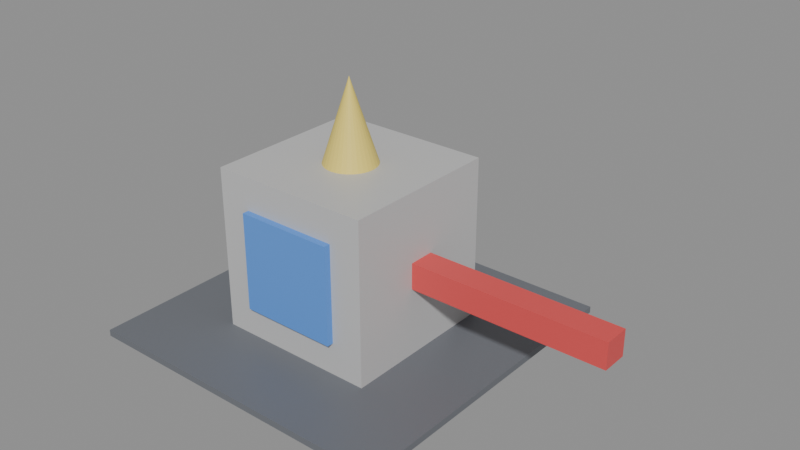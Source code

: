 # Source: tls_env_001_calibration_gnomon.blend  (saved by Blender 5.0.119; exported with 4.5.12 LTS)
import bpy
from mathutils import Matrix  # noqa: F401  (used for matrix-valued properties, if any)

bpy.ops.wm.read_factory_settings(use_empty=True)
scene = bpy.context.scene
scene.name = 'Scene'

# ---- materials (node trees are filled in below, after node groups)
mat_tls_m_gnomon_base = bpy.data.materials.new('TLS_M_Gnomon_Base')
mat_tls_m_gnomon_body = bpy.data.materials.new('TLS_M_Gnomon_Body')
mat_tls_m_gnomon_axisx = bpy.data.materials.new('TLS_M_Gnomon_AxisX')
mat_tls_m_gnomon_axisy = bpy.data.materials.new('TLS_M_Gnomon_AxisY')
mat_tls_m_gnomon_axisz = bpy.data.materials.new('TLS_M_Gnomon_AxisZ')

# ---- material node trees
mat_tls_m_gnomon_base.use_nodes = True; mat_tls_m_gnomon_base.node_tree.nodes.clear()
_N = mat_tls_m_gnomon_base.node_tree.nodes; _L = mat_tls_m_gnomon_base.node_tree.links
n0 = _N.new('ShaderNodeBsdfPrincipled'); n0.name = 'Principled BSDF'; n0.location = (-200, 100)
n0.inputs[0].default_value = (0.15, 0.16, 0.18, 1.0)
n1 = _N.new('ShaderNodeOutputMaterial'); n1.name = 'Material Output'; n1.location = (200, 100)
_L.new(n0.outputs[0], n1.inputs[0])
n1.is_active_output = True
mat_tls_m_gnomon_body.use_nodes = True; mat_tls_m_gnomon_body.node_tree.nodes.clear()
_N = mat_tls_m_gnomon_body.node_tree.nodes; _L = mat_tls_m_gnomon_body.node_tree.links
n0 = _N.new('ShaderNodeBsdfPrincipled'); n0.name = 'Principled BSDF'; n0.location = (-200, 100)
n0.inputs[0].default_value = (0.55, 0.55, 0.55, 1.0)
n1 = _N.new('ShaderNodeOutputMaterial'); n1.name = 'Material Output'; n1.location = (200, 100)
_L.new(n0.outputs[0], n1.inputs[0])
n1.is_active_output = True
mat_tls_m_gnomon_axisx.use_nodes = True; mat_tls_m_gnomon_axisx.node_tree.nodes.clear()
_N = mat_tls_m_gnomon_axisx.node_tree.nodes; _L = mat_tls_m_gnomon_axisx.node_tree.links
n0 = _N.new('ShaderNodeBsdfPrincipled'); n0.name = 'Principled BSDF'; n0.location = (-200, 100)
n0.inputs[0].default_value = (0.75, 0.08, 0.08, 1.0)
n1 = _N.new('ShaderNodeOutputMaterial'); n1.name = 'Material Output'; n1.location = (200, 100)
_L.new(n0.outputs[0], n1.inputs[0])
n1.is_active_output = True
mat_tls_m_gnomon_axisy.use_nodes = True; mat_tls_m_gnomon_axisy.node_tree.nodes.clear()
_N = mat_tls_m_gnomon_axisy.node_tree.nodes; _L = mat_tls_m_gnomon_axisy.node_tree.links
n0 = _N.new('ShaderNodeBsdfPrincipled'); n0.name = 'Principled BSDF'; n0.location = (-200, 100)
n0.inputs[0].default_value = (0.1, 0.3, 0.8, 1.0)
n1 = _N.new('ShaderNodeOutputMaterial'); n1.name = 'Material Output'; n1.location = (200, 100)
_L.new(n0.outputs[0], n1.inputs[0])
n1.is_active_output = True
mat_tls_m_gnomon_axisz.use_nodes = True; mat_tls_m_gnomon_axisz.node_tree.nodes.clear()
_N = mat_tls_m_gnomon_axisz.node_tree.nodes; _L = mat_tls_m_gnomon_axisz.node_tree.links
n0 = _N.new('ShaderNodeBsdfPrincipled'); n0.name = 'Principled BSDF'; n0.location = (-200, 100)
n0.inputs[0].default_value = (0.85, 0.68, 0.15, 1.0)
n1 = _N.new('ShaderNodeOutputMaterial'); n1.name = 'Material Output'; n1.location = (200, 100)
_L.new(n0.outputs[0], n1.inputs[0])
n1.is_active_output = True

# ---- meshes
me_cube = bpy.data.meshes.new('Cube')
me_cube.from_pydata([(-0.5, -0.5, 0.0), (-0.5, -0.5, 0.02), (-0.5, 0.5, 0.0), (-0.5, 0.5, 0.02), (0.5, -0.5, 0.0), (0.5, -0.5, 0.02), (0.5, 0.5, 0.0), (0.5, 0.5, 0.02), (-0.25, -0.25, 0.02), (-0.25, -0.25, 0.52), (-0.25, 0.25, 0.02), (-0.25, 0.25, 0.52), (0.25, -0.25, 0.02), (0.25, -0.25, 0.52), (0.25, 0.25, 0.02), (0.25, 0.25, 0.52), (0.25, -0.04, 0.23), (0.25, -0.04, 0.31), (0.25, 0.04, 0.23), (0.25, 0.04, 0.31), (0.85, -0.04, 0.23), (0.85, -0.04, 0.31), (0.85, 0.04, 0.23), (0.85, 0.04, 0.31), (-0.15, -0.27, 0.12), (-0.15, -0.27, 0.42), (-0.15, -0.25, 0.12), (-0.15, -0.25, 0.42), (0.15, -0.27, 0.12), (0.15, -0.27, 0.42), (0.15, -0.25, 0.12), (0.15, -0.25, 0.42), (0.0, 0.08, 0.52), (0.01561, 0.07846, 0.52), (0.03061, 0.07391, 0.52), (0.04445, 0.06652, 0.52), (0.05657, 0.05657, 0.52), (0.06652, 0.04445, 0.52), (0.07391, 0.03061, 0.52), (0.07846, 0.01561, 0.52), (0.08, 0.0, 0.52), (0.07846, -0.01561, 0.52), (0.07391, -0.03061, 0.52), (0.06652, -0.04445, 0.52), (0.05657, -0.05657, 0.52), (0.04445, -0.06652, 0.52), (0.03061, -0.07391, 0.52), (0.01561, -0.07846, 0.52), (0.0, -0.08, 0.52), (-0.01561, -0.07846, 0.52), (-0.03061, -0.07391, 0.52), (-0.04445, -0.06652, 0.52), (-0.05657, -0.05657, 0.52), (-0.06652, -0.04445, 0.52), (-0.07391, -0.03061, 0.52), (-0.07846, -0.01561, 0.52), (-0.08, 0.0, 0.52), (-0.07846, 0.01561, 0.52), (-0.07391, 0.03061, 0.52), (-0.06652, 0.04445, 0.52), (-0.05657, 0.05657, 0.52), (-0.04445, 0.06652, 0.52), (-0.03061, 0.07391, 0.52), (-0.01561, 0.07846, 0.52), (0.0, 0.0, 0.77)], [], [(0, 1, 3, 2), (2, 3, 7, 6), (6, 7, 5, 4), (4, 5, 1, 0), (2, 6, 4, 0), (7, 3, 1, 5), (8, 9, 11, 10), (10, 11, 15, 14), (14, 15, 13, 12), (12, 13, 9, 8), (10, 14, 12, 8), (15, 11, 9, 13), (16, 17, 19, 18), (18, 19, 23, 22), (22, 23, 21, 20), (20, 21, 17, 16), (18, 22, 20, 16), (23, 19, 17, 21), (24, 25, 27, 26), (26, 27, 31, 30), (30, 31, 29, 28), (28, 29, 25, 24), (26, 30, 28, 24), (31, 27, 25, 29), (32, 64, 33), (33, 64, 34), (34, 64, 35), (35, 64, 36), (36, 64, 37), (37, 64, 38), (38, 64, 39), (39, 64, 40), (40, 64, 41), (41, 64, 42), (42, 64, 43), (43, 64, 44), (44, 64, 45), (45, 64, 46), (46, 64, 47), (47, 64, 48), (48, 64, 49), (49, 64, 50), (50, 64, 51), (51, 64, 52), (52, 64, 53), (53, 64, 54), (54, 64, 55), (55, 64, 56), (56, 64, 57), (57, 64, 58), (58, 64, 59), (59, 64, 60), (60, 64, 61), (61, 64, 62), (32, 33, 34, 35, 36, 37, 38, 39, 40, 41, 42, 43, 44, 45, 46, 47, 48, 49, 50, 51, 52, 53, 54, 55, 56, 57, 58, 59, 60, 61, 62, 63), (62, 64, 63), (63, 64, 32)])
me_cube.polygons.foreach_set('material_index', [0, 0, 0, 0, 0, 0, 1, 1, 1, 1, 1, 1, 2, 2, 2, 2, 2, 2, 3, 3, 3, 3, 3, 3, 4, 4, 4, 4, 4, 4, 4, 4, 4, 4, 4, 4, 4, 4, 4, 4, 4, 4, 4, 4, 4, 4, 4, 4, 4, 4, 4, 4, 4, 4, 4, 4, 4])
_uv = me_cube.uv_layers.new(name='UVMap')
_uv.uv.foreach_set('vector', [0.375, 0.0, 0.625, 0.0, 0.625, 0.25, 0.375, 0.25, 0.375, 0.25, 0.625, 0.25, 0.625, 0.5, 0.375, 0.5, 0.375, 0.5, 0.625, 0.5, 0.625, 0.75, 0.375, 0.75, 0.375, 0.75, 0.625, 0.75, 0.625, 1.0, 0.375, 1.0, 0.125, 0.5, 0.375, 0.5, 0.375, 0.75, 0.125, 0.75, 0.625, 0.5, 0.875, 0.5, 0.875, 0.75, 0.625, 0.75, 0.375, 0.0, 0.625, 0.0, 0.625, 0.25, 0.375, 0.25, 0.375, 0.25, 0.625, 0.25, 0.625, 0.5, 0.375, 0.5, 0.375, 0.5, 0.625, 0.5, 0.625, 0.75, 0.375, 0.75, 0.375, 0.75, 0.625, 0.75, 0.625, 1.0, 0.375, 1.0, 0.125, 0.5, 0.375, 0.5, 0.375, 0.75, 0.125, 0.75, 0.625, 0.5, 0.875, 0.5, 0.875, 0.75, 0.625, 0.75, 0.375, 0.0, 0.625, 0.0, 0.625, 0.25, 0.375, 0.25, 0.375, 0.25, 0.625, 0.25, 0.625, 0.5, 0.375, 0.5, 0.375, 0.5, 0.625, 0.5, 0.625, 0.75, 0.375, 0.75, 0.375, 0.75, 0.625, 0.75, 0.625, 1.0, 0.375, 1.0, 0.125, 0.5, 0.375, 0.5, 0.375, 0.75, 0.125, 0.75, 0.625, 0.5, 0.875, 0.5, 0.875, 0.75, 0.625, 0.75, 0.375, 0.0, 0.625, 0.0, 0.625, 0.25, 0.375, 0.25, 0.375, 0.25, 0.625, 0.25, 0.625, 0.5, 0.375, 0.5, 0.375, 0.5, 0.625, 0.5, 0.625, 0.75, 0.375, 0.75, 0.375, 0.75, 0.625, 0.75, 0.625, 1.0, 0.375, 1.0, 0.125, 0.5, 0.375, 0.5, 0.375, 0.75, 0.125, 0.75, 0.625, 0.5, 0.875, 0.5, 0.875, 0.75, 0.625, 0.75, 0.25, 0.49, 0.25, 0.25, 0.2968, 0.4854, 0.2968, 0.4854, 0.25, 0.25, 0.3418, 0.4717, 0.3418, 0.4717, 0.25, 0.25, 0.3833, 0.4496, 0.3833, 0.4496, 0.25, 0.25, 0.4197, 0.4197, 0.4197, 0.4197, 0.25, 0.25, 0.4496, 0.3833, 0.4496, 0.3833, 0.25, 0.25, 0.4717, 0.3418, 0.4717, 0.3418, 0.25, 0.25, 0.4854, 0.2968, 0.4854, 0.2968, 0.25, 0.25, 0.49, 0.25, 0.49, 0.25, 0.25, 0.25, 0.4854, 0.2032, 0.4854, 0.2032, 0.25, 0.25, 0.4717, 0.1582, 0.4717, 0.1582, 0.25, 0.25, 0.4496, 0.1167, 0.4496, 0.1167, 0.25, 0.25, 0.4197, 0.08029, 0.4197, 0.08029, 0.25, 0.25, 0.3833, 0.05045, 0.3833, 0.05045, 0.25, 0.25, 0.3418, 0.02827, 0.3418, 0.02827, 0.25, 0.25, 0.2968, 0.01461, 0.2968, 0.01461, 0.25, 0.25, 0.25, 0.01, 0.25, 0.01, 0.25, 0.25, 0.2032, 0.01461, 0.2032, 0.01461, 0.25, 0.25, 0.1582, 0.02827, 0.1582, 0.02827, 0.25, 0.25, 0.1167, 0.05045, 0.1167, 0.05045, 0.25, 0.25, 0.08029, 0.08029, 0.08029, 0.08029, 0.25, 0.25, 0.05045, 0.1167, 0.05045, 0.1167, 0.25, 0.25, 0.02827, 0.1582, 0.02827, 0.1582, 0.25, 0.25, 0.01461, 0.2032, 0.01461, 0.2032, 0.25, 0.25, 0.01, 0.25, 0.01, 0.25, 0.25, 0.25, 0.01461, 0.2968, 0.01461, 0.2968, 0.25, 0.25, 0.02827, 0.3418, 0.02827, 0.3418, 0.25, 0.25, 0.05045, 0.3833, 0.05045, 0.3833, 0.25, 0.25, 0.08029, 0.4197, 0.08029, 0.4197, 0.25, 0.25, 0.1167, 0.4496, 0.1167, 0.4496, 0.25, 0.25, 0.1582, 0.4717, 0.75, 0.49, 0.7968, 0.4854, 0.8418, 0.4717, 0.8833, 0.4496, 0.9197, 0.4197, 0.9496, 0.3833, 0.9717, 0.3418, 0.9854, 0.2968, 0.99, 0.25, 0.9854, 0.2032, 0.9717, 0.1582, 0.9496, 0.1167, 0.9197, 0.08029, 0.8833, 0.05045, 0.8418, 0.02827, 0.7968, 0.01461, 0.75, 0.01, 0.7032, 0.01461, 0.6582, 0.02827, 0.6167, 0.05045, 0.5803, 0.08029, 0.5504, 0.1167, 0.5283, 0.1582, 0.5146, 0.2032, 0.51, 0.25, 0.5146, 0.2968, 0.5283, 0.3418, 0.5504, 0.3833, 0.5803, 0.4197, 0.6167, 0.4496, 0.6582, 0.4717, 0.7032, 0.4854, 0.1582, 0.4717, 0.25, 0.25, 0.2032, 0.4854, 0.2032, 0.4854, 0.25, 0.25, 0.25, 0.49])
me_cube.materials.append(mat_tls_m_gnomon_base)
me_cube.materials.append(mat_tls_m_gnomon_body)
me_cube.materials.append(mat_tls_m_gnomon_axisx)
me_cube.materials.append(mat_tls_m_gnomon_axisy)
me_cube.materials.append(mat_tls_m_gnomon_axisz)
me_cube.update()

# ---- objects
ob_tls_env_001_calibration_gnomon = bpy.data.objects.new('tls_env_001_calibration_gnomon', me_cube)

# ---- transforms, parenting, visibility, modifiers, constraints
ob_tls_env_001_calibration_gnomon.location = (0.0, 0.0, 0.0)

# ---- collection membership
scene.collection.objects.link(ob_tls_env_001_calibration_gnomon)

# ---- scene / render settings (as saved in the file)
scene.frame_start = 1; scene.frame_end = 250; scene.frame_set(1)
scene.render.engine = 'BLENDER_EEVEE_NEXT'
scene.render.bake_bias = 0.0
scene.render.bake_samples = 0
scene.cycles.sampling_pattern = 'TABULATED_SOBOL'
scene.eevee.use_volume_custom_range = False
bpy.context.view_layer.update()

# ---- added for rendering (the .blend has no active camera and no usable light): camera, sun + grey world if the file has none
cam_auto = bpy.data.cameras.new('AutoCamera')
cam_auto.lens = 50.0
cam_auto.sensor_width = 36.0
cam_auto.clip_end = 1000.0
ob_auto_camera = bpy.data.objects.new('AutoCamera', cam_auto)
scene.collection.objects.link(ob_auto_camera)
ob_auto_camera.location = (1.88489, -2.05187, 1.75291)
ob_auto_camera.rotation_euler = (1.09748, -7.21219e-08, 0.694738)
scene.camera = ob_auto_camera
light_auto_sun = bpy.data.lights.new('AutoSun', 'SUN')
light_auto_sun.energy = 3.0
light_auto_sun.angle = 0.0523599
ob_auto_sun = bpy.data.objects.new('AutoSun', light_auto_sun)
scene.collection.objects.link(ob_auto_sun)
ob_auto_sun.rotation_euler = (0.872665, 0.174533, 0.523599)
if scene.world is None:
    world_auto = bpy.data.worlds.new('AutoWorld')
    world_auto.color = (0.3, 0.3, 0.3)
    scene.world = world_auto
bpy.context.view_layer.update()
